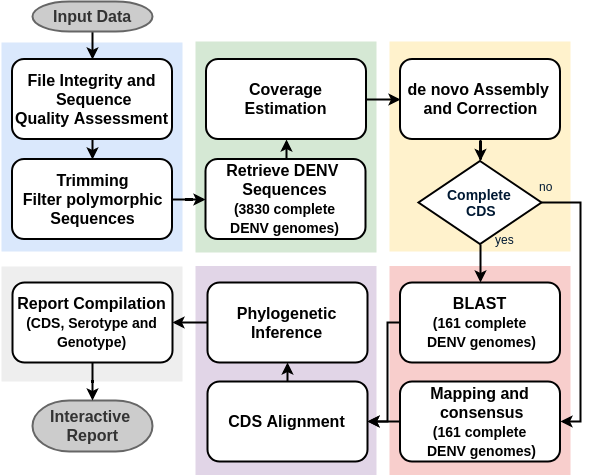

The diagram above was exported from draw.io. Its source (the exported page's mxGraphModel, read from the mxfile embedded in the PNG):
<mxGraphModel dx="1394" dy="738" grid="1" gridSize="10" guides="1" tooltips="1" connect="1" arrows="1" fold="1" page="1" pageScale="1" pageWidth="1169" pageHeight="827" background="#ffffff" math="0" shadow="0">
  <root>
    <mxCell id="0" />
    <mxCell id="1" parent="0" />
    <mxCell id="YaFAV59U0vkMQzenD8hE-134" value="" style="rounded=0;whiteSpace=wrap;html=1;shadow=0;glass=0;comic=0;strokeWidth=2;strokeColor=none;fillColor=#eeeeee;" parent="1" vertex="1">
      <mxGeometry x="40" y="305" width="181" height="115" as="geometry" />
    </mxCell>
    <mxCell id="YaFAV59U0vkMQzenD8hE-124" value="" style="rounded=0;whiteSpace=wrap;html=1;shadow=0;glass=0;comic=0;strokeWidth=2;strokeColor=none;fillColor=#e1d5e7;" parent="1" vertex="1">
      <mxGeometry x="234" y="304.5" width="181" height="209" as="geometry" />
    </mxCell>
    <mxCell id="YaFAV59U0vkMQzenD8hE-122" value="" style="rounded=0;whiteSpace=wrap;html=1;shadow=0;glass=0;comic=0;strokeWidth=2;strokeColor=none;fillColor=#f8cecc;" parent="1" vertex="1">
      <mxGeometry x="428" y="304.5" width="181" height="209" as="geometry" />
    </mxCell>
    <mxCell id="YaFAV59U0vkMQzenD8hE-97" value="" style="rounded=0;whiteSpace=wrap;html=1;shadow=0;glass=0;comic=0;strokeWidth=2;strokeColor=none;fillColor=#fff2cc;" parent="1" vertex="1">
      <mxGeometry x="428" y="80" width="181" height="210" as="geometry" />
    </mxCell>
    <mxCell id="YaFAV59U0vkMQzenD8hE-82" value="" style="rounded=0;whiteSpace=wrap;html=1;shadow=0;glass=0;comic=0;strokeWidth=2;strokeColor=none;fillColor=#d5e8d4;" parent="1" vertex="1">
      <mxGeometry x="234" y="80" width="181" height="211" as="geometry" />
    </mxCell>
    <mxCell id="YaFAV59U0vkMQzenD8hE-78" value="" style="rounded=0;whiteSpace=wrap;html=1;shadow=0;glass=0;comic=0;strokeWidth=2;strokeColor=none;fillColor=#dae8fc;" parent="1" vertex="1">
      <mxGeometry x="40" y="81" width="181" height="209" as="geometry" />
    </mxCell>
    <mxCell id="YaFAV59U0vkMQzenD8hE-128" style="edgeStyle=orthogonalEdgeStyle;rounded=0;orthogonalLoop=1;jettySize=auto;html=1;exitX=0.5;exitY=1;exitDx=0;exitDy=0;exitPerimeter=0;entryX=0.5;entryY=0;entryDx=0;entryDy=0;strokeWidth=2;fontSize=21;" parent="1" source="2" target="YaFAV59U0vkMQzenD8hE-73" edge="1">
      <mxGeometry relative="1" as="geometry" />
    </mxCell>
    <mxCell id="2" value="Input Data" style="shape=mxgraph.flowchart.terminator;fillColor=#CCCCCC;strokeColor=#666666;strokeWidth=2;gradientDirection=north;fontStyle=1;html=1;fontColor=#333333;fontSize=16;" parent="1" vertex="1">
      <mxGeometry x="71" y="40" width="120" height="30" as="geometry" />
    </mxCell>
    <mxCell id="11" value="yes" style="text;fontColor=#001933;fontStyle=0;html=1;strokeColor=none;gradientColor=none;fillColor=none;strokeWidth=2;" parent="1" vertex="1">
      <mxGeometry x="531.5" y="265" width="40" height="26" as="geometry" />
    </mxCell>
    <mxCell id="14" value="no" style="text;fontColor=#001933;fontStyle=0;html=1;strokeColor=none;gradientColor=none;fillColor=none;strokeWidth=2;align=center;" parent="1" vertex="1">
      <mxGeometry x="491.5" y="428" width="40" height="26" as="geometry" />
    </mxCell>
    <mxCell id="YaFAV59U0vkMQzenD8hE-113" style="edgeStyle=orthogonalEdgeStyle;rounded=0;orthogonalLoop=1;jettySize=auto;html=1;exitX=1;exitY=0.5;exitDx=0;exitDy=0;exitPerimeter=0;entryX=1;entryY=0.5;entryDx=0;entryDy=0;strokeWidth=2;" parent="1" source="YaFAV59U0vkMQzenD8hE-55" target="YaFAV59U0vkMQzenD8hE-90" edge="1">
      <mxGeometry relative="1" as="geometry" />
    </mxCell>
    <mxCell id="YaFAV59U0vkMQzenD8hE-123" style="edgeStyle=orthogonalEdgeStyle;rounded=0;orthogonalLoop=1;jettySize=auto;html=1;exitX=0.5;exitY=1;exitDx=0;exitDy=0;exitPerimeter=0;entryX=0.5;entryY=0;entryDx=0;entryDy=0;strokeWidth=2;" parent="1" source="YaFAV59U0vkMQzenD8hE-55" target="YaFAV59U0vkMQzenD8hE-87" edge="1">
      <mxGeometry relative="1" as="geometry" />
    </mxCell>
    <mxCell id="YaFAV59U0vkMQzenD8hE-55" value="Complete&lt;br style=&quot;font-size: 14px;&quot;&gt;&amp;nbsp;CDS" style="shape=mxgraph.flowchart.decision;fillColor=#FFFFFF;strokeColor=#000000;strokeWidth=2;gradientColor=none;gradientDirection=north;fontColor=#001933;fontStyle=1;html=1;fontSize=14;" parent="1" vertex="1">
      <mxGeometry x="457" y="199.5" width="123" height="83" as="geometry" />
    </mxCell>
    <mxCell id="YaFAV59U0vkMQzenD8hE-56" value="no" style="text;fontColor=#001933;fontStyle=0;html=1;strokeColor=none;gradientColor=none;fillColor=none;strokeWidth=2;align=center;" parent="1" vertex="1">
      <mxGeometry x="564" y="211.5" width="40" height="26" as="geometry" />
    </mxCell>
    <mxCell id="YaFAV59U0vkMQzenD8hE-117" style="edgeStyle=orthogonalEdgeStyle;rounded=0;orthogonalLoop=1;jettySize=auto;html=1;exitX=0.5;exitY=1;exitDx=0;exitDy=0;entryX=0.5;entryY=0;entryDx=0;entryDy=0;strokeWidth=2;" parent="1" source="YaFAV59U0vkMQzenD8hE-73" target="YaFAV59U0vkMQzenD8hE-74" edge="1">
      <mxGeometry relative="1" as="geometry" />
    </mxCell>
    <mxCell id="YaFAV59U0vkMQzenD8hE-73" value="&lt;span style=&quot;font-size: 16px;&quot;&gt;File Integrity and&lt;br style=&quot;font-size: 16px;&quot;&gt;&amp;nbsp;Sequence&lt;br style=&quot;font-size: 16px;&quot;&gt;Quality Assessment&lt;/span&gt;&lt;br style=&quot;font-size: 16px;&quot;&gt;" style="rounded=1;whiteSpace=wrap;html=1;glass=0;shadow=0;comic=0;strokeWidth=2;fontSize=16;fontStyle=1" parent="1" vertex="1">
      <mxGeometry x="50.5" y="97.5" width="160" height="80" as="geometry" />
    </mxCell>
    <mxCell id="YaFAV59U0vkMQzenD8hE-118" value="" style="edgeStyle=orthogonalEdgeStyle;rounded=0;orthogonalLoop=1;jettySize=auto;html=1;strokeWidth=2;" parent="1" source="YaFAV59U0vkMQzenD8hE-74" target="YaFAV59U0vkMQzenD8hE-81" edge="1">
      <mxGeometry relative="1" as="geometry" />
    </mxCell>
    <mxCell id="YaFAV59U0vkMQzenD8hE-74" value="&lt;span style=&quot;font-size: 16px;&quot;&gt;Trimming&lt;/span&gt;&lt;br style=&quot;font-size: 16px;&quot;&gt;&lt;span style=&quot;font-size: 16px;&quot;&gt;Filter polymorphic&lt;/span&gt;&lt;br style=&quot;font-size: 16px;&quot;&gt;&lt;span style=&quot;font-size: 16px;&quot;&gt;Sequences&lt;/span&gt;&lt;br style=&quot;font-size: 16px;&quot;&gt;" style="rounded=1;whiteSpace=wrap;html=1;glass=0;shadow=0;comic=0;strokeWidth=2;fontSize=16;fontStyle=1" parent="1" vertex="1">
      <mxGeometry x="50.5" y="197.5" width="160" height="80" as="geometry" />
    </mxCell>
    <mxCell id="YaFAV59U0vkMQzenD8hE-120" style="edgeStyle=orthogonalEdgeStyle;rounded=0;orthogonalLoop=1;jettySize=auto;html=1;exitX=0.5;exitY=0;exitDx=0;exitDy=0;entryX=0.5;entryY=1;entryDx=0;entryDy=0;strokeWidth=2;" parent="1" source="YaFAV59U0vkMQzenD8hE-81" target="YaFAV59U0vkMQzenD8hE-103" edge="1">
      <mxGeometry relative="1" as="geometry" />
    </mxCell>
    <mxCell id="YaFAV59U0vkMQzenD8hE-81" value="&lt;span style=&quot;font-size: 16px&quot;&gt;Retrieve DENV&amp;nbsp;&lt;br style=&quot;font-size: 16px&quot;&gt;Sequences&lt;/span&gt;&lt;br style=&quot;font-size: 16px&quot;&gt;&lt;span style=&quot;font-size: 14px&quot;&gt;(3830 complete&lt;br&gt;DENV genomes)&lt;/span&gt;&lt;br style=&quot;font-size: 16px&quot;&gt;" style="rounded=1;whiteSpace=wrap;html=1;glass=0;shadow=0;comic=0;strokeWidth=2;fontSize=16;fontStyle=1" parent="1" vertex="1">
      <mxGeometry x="244" y="197.5" width="160" height="80" as="geometry" />
    </mxCell>
    <mxCell id="YaFAV59U0vkMQzenD8hE-89" value="" style="edgeStyle=orthogonalEdgeStyle;rounded=0;orthogonalLoop=1;jettySize=auto;html=1;strokeWidth=2;" parent="1" source="YaFAV59U0vkMQzenD8hE-84" target="YaFAV59U0vkMQzenD8hE-55" edge="1">
      <mxGeometry relative="1" as="geometry" />
    </mxCell>
    <mxCell id="YaFAV59U0vkMQzenD8hE-84" value="&lt;span style=&quot;font-size: 16px;&quot;&gt;de novo Assembly&amp;nbsp;&lt;/span&gt;&lt;br style=&quot;font-size: 16px;&quot;&gt;&lt;span style=&quot;font-size: 16px;&quot;&gt;and Correction&lt;/span&gt;&lt;br style=&quot;font-size: 16px;&quot;&gt;" style="rounded=1;whiteSpace=wrap;html=1;glass=0;shadow=0;comic=0;strokeWidth=2;fontSize=16;fontStyle=1" parent="1" vertex="1">
      <mxGeometry x="438.5" y="97.5" width="160" height="80" as="geometry" />
    </mxCell>
    <mxCell id="YaFAV59U0vkMQzenD8hE-131" style="edgeStyle=orthogonalEdgeStyle;rounded=0;orthogonalLoop=1;jettySize=auto;html=1;exitX=0;exitY=0.5;exitDx=0;exitDy=0;entryX=1;entryY=0.5;entryDx=0;entryDy=0;strokeWidth=2;" parent="1" source="YaFAV59U0vkMQzenD8hE-87" target="YaFAV59U0vkMQzenD8hE-91" edge="1">
      <mxGeometry relative="1" as="geometry">
        <Array as="points">
          <mxPoint x="426" y="361" />
          <mxPoint x="426" y="460" />
        </Array>
      </mxGeometry>
    </mxCell>
    <mxCell id="YaFAV59U0vkMQzenD8hE-87" value="&lt;span style=&quot;font-size: 16px&quot;&gt;BLAST&lt;/span&gt;&lt;br style=&quot;font-size: 16px&quot;&gt;&lt;font style=&quot;font-size: 14px&quot;&gt;(161 complete&lt;br&gt;&amp;nbsp;DENV genomes)&lt;/font&gt;&lt;br style=&quot;font-size: 16px&quot;&gt;" style="rounded=1;whiteSpace=wrap;html=1;glass=0;shadow=0;comic=0;strokeWidth=2;fontSize=16;fontStyle=1" parent="1" vertex="1">
      <mxGeometry x="438.5" y="321" width="160" height="80" as="geometry" />
    </mxCell>
    <mxCell id="YaFAV59U0vkMQzenD8hE-129" style="edgeStyle=orthogonalEdgeStyle;rounded=0;orthogonalLoop=1;jettySize=auto;html=1;exitX=0;exitY=0.5;exitDx=0;exitDy=0;entryX=1;entryY=0.5;entryDx=0;entryDy=0;strokeWidth=2;" parent="1" source="YaFAV59U0vkMQzenD8hE-90" target="YaFAV59U0vkMQzenD8hE-91" edge="1">
      <mxGeometry relative="1" as="geometry" />
    </mxCell>
    <mxCell id="YaFAV59U0vkMQzenD8hE-90" value="&lt;span style=&quot;font-size: 16px&quot;&gt;Mapping and&lt;/span&gt;&lt;br style=&quot;font-size: 16px&quot;&gt;&lt;span style=&quot;font-size: 16px&quot;&gt;&amp;nbsp;consensus&lt;/span&gt;&lt;br style=&quot;font-size: 16px&quot;&gt;&lt;font style=&quot;font-size: 14px&quot;&gt;(161 complete&lt;br&gt;&amp;nbsp;DENV genomes)&lt;/font&gt;" style="rounded=1;whiteSpace=wrap;html=1;glass=0;shadow=0;comic=0;strokeWidth=2;fontSize=16;fontStyle=1" parent="1" vertex="1">
      <mxGeometry x="438.5" y="420" width="160" height="80" as="geometry" />
    </mxCell>
    <mxCell id="YaFAV59U0vkMQzenD8hE-132" style="edgeStyle=orthogonalEdgeStyle;rounded=0;orthogonalLoop=1;jettySize=auto;html=1;exitX=0.5;exitY=0;exitDx=0;exitDy=0;entryX=0.5;entryY=1;entryDx=0;entryDy=0;strokeWidth=2;" parent="1" source="YaFAV59U0vkMQzenD8hE-91" target="YaFAV59U0vkMQzenD8hE-92" edge="1">
      <mxGeometry relative="1" as="geometry" />
    </mxCell>
    <mxCell id="YaFAV59U0vkMQzenD8hE-91" value="CDS Alignment&lt;br style=&quot;font-size: 16px&quot;&gt;" style="rounded=1;whiteSpace=wrap;html=1;glass=0;shadow=0;comic=0;strokeWidth=2;fontSize=16;fontStyle=1" parent="1" vertex="1">
      <mxGeometry x="246" y="420" width="160" height="80" as="geometry" />
    </mxCell>
    <mxCell id="YaFAV59U0vkMQzenD8hE-126" style="edgeStyle=orthogonalEdgeStyle;rounded=0;orthogonalLoop=1;jettySize=auto;html=1;exitX=0;exitY=0.5;exitDx=0;exitDy=0;entryX=1;entryY=0.5;entryDx=0;entryDy=0;strokeWidth=2;" parent="1" source="YaFAV59U0vkMQzenD8hE-92" target="YaFAV59U0vkMQzenD8hE-116" edge="1">
      <mxGeometry relative="1" as="geometry" />
    </mxCell>
    <mxCell id="YaFAV59U0vkMQzenD8hE-92" value="Phylogenetic Inference&lt;br style=&quot;font-size: 16px;&quot;&gt;" style="rounded=1;whiteSpace=wrap;html=1;glass=0;shadow=0;comic=0;strokeWidth=2;fontSize=16;fontStyle=1" parent="1" vertex="1">
      <mxGeometry x="246" y="321" width="160" height="80" as="geometry" />
    </mxCell>
    <mxCell id="YaFAV59U0vkMQzenD8hE-93" value="Interactive &lt;br&gt;Report" style="shape=mxgraph.flowchart.terminator;fillColor=#CCCCCC;strokeColor=#666666;strokeWidth=2;gradientDirection=north;fontStyle=1;html=1;fontColor=#333333;fontSize=16;" parent="1" vertex="1">
      <mxGeometry x="71" y="439" width="120" height="51" as="geometry" />
    </mxCell>
    <mxCell id="YaFAV59U0vkMQzenD8hE-121" style="edgeStyle=orthogonalEdgeStyle;rounded=0;orthogonalLoop=1;jettySize=auto;html=1;exitX=1;exitY=0.5;exitDx=0;exitDy=0;entryX=0;entryY=0.5;entryDx=0;entryDy=0;strokeWidth=2;" parent="1" source="YaFAV59U0vkMQzenD8hE-103" target="YaFAV59U0vkMQzenD8hE-84" edge="1">
      <mxGeometry relative="1" as="geometry" />
    </mxCell>
    <mxCell id="YaFAV59U0vkMQzenD8hE-103" value="Coverage Estimation&lt;br style=&quot;font-size: 16px&quot;&gt;" style="rounded=1;whiteSpace=wrap;html=1;glass=0;shadow=0;comic=0;strokeWidth=2;fontSize=16;fontStyle=1" parent="1" vertex="1">
      <mxGeometry x="244.5" y="97.5" width="160" height="80" as="geometry" />
    </mxCell>
    <mxCell id="YaFAV59U0vkMQzenD8hE-133" value="" style="edgeStyle=orthogonalEdgeStyle;rounded=0;orthogonalLoop=1;jettySize=auto;html=1;strokeWidth=2;" parent="1" source="YaFAV59U0vkMQzenD8hE-116" target="YaFAV59U0vkMQzenD8hE-93" edge="1">
      <mxGeometry relative="1" as="geometry" />
    </mxCell>
    <mxCell id="YaFAV59U0vkMQzenD8hE-116" value="Report Compilation&lt;br&gt;&lt;font style=&quot;font-size: 14px&quot;&gt;(CDS, Serotype and Genotype)&lt;/font&gt;&lt;br style=&quot;font-size: 16px&quot;&gt;" style="rounded=1;whiteSpace=wrap;html=1;glass=0;shadow=0;comic=0;strokeWidth=2;fontSize=16;fontStyle=1" parent="1" vertex="1">
      <mxGeometry x="51" y="321" width="160" height="80" as="geometry" />
    </mxCell>
  </root>
</mxGraphModel>